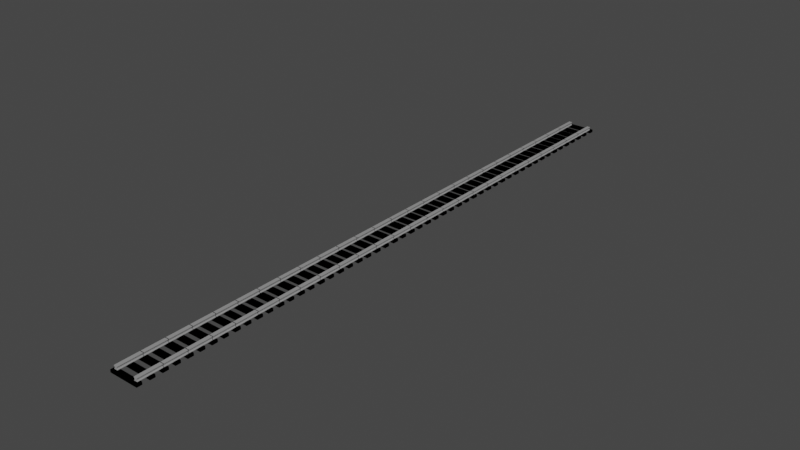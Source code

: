 # Source: rail.blend  (saved by Blender 3.4.6; exported with 4.5.12 LTS)
import bpy
from mathutils import Matrix  # noqa: F401  (used for matrix-valued properties, if any)

bpy.ops.wm.read_factory_settings(use_empty=True)
scene = bpy.context.scene
scene.name = 'Scene'

# ---- collections
col_collection = bpy.data.collections.new('Collection'); scene.collection.children.link(col_collection)

# ---- materials (node trees are filled in below, after node groups)
mat_iron = bpy.data.materials.new('Iron')
mat_iron.alpha_threshold = 0.0
mat_iron.use_transparent_shadow = False
mat_iron.roughness = 0.5
mat_iron.line_color = (0.0, 0.0, 0.0, 1.0)
mat_wood = bpy.data.materials.new('Wood')
mat_wood.use_transparent_shadow = False

# ---- material node trees
mat_iron.use_nodes = True; mat_iron.node_tree.nodes.clear()
_N = mat_iron.node_tree.nodes; _L = mat_iron.node_tree.links
n0 = _N.new('ShaderNodeOutputMaterial'); n0.name = 'Material Output'; n0.location = (300, 300)
n1 = _N.new('ShaderNodeBsdfPrincipled'); n1.name = 'Principled BSDF'; n1.location = (10, 300)
n1.distribution = 'GGX'
n1.subsurface_method = 'RANDOM_WALK_SKIN'
n1.inputs[0].default_value = (0.3108, 0.3108, 0.3108, 1.0)
n1.inputs[3].default_value = 1.45
n1.inputs[27].default_value = (0.0, 0.0, 0.0, 1.0)
n1.inputs[28].default_value = 1.0
_L.new(n1.outputs[0], n0.inputs[0])
n0.is_active_output = True
mat_wood.use_nodes = True; mat_wood.node_tree.nodes.clear()
_N = mat_wood.node_tree.nodes; _L = mat_wood.node_tree.links
n0 = _N.new('ShaderNodeBsdfPrincipled'); n0.name = 'Principled BSDF'; n0.location = (10, 300)
n0.distribution = 'GGX'
n0.subsurface_method = 'RANDOM_WALK_SKIN'
n0.inputs[0].default_value = (0.42, 0.09636, 0.04291, 1.0)
n0.inputs[2].default_value = 1.0
n0.inputs[3].default_value = 1.45
n0.inputs[13].default_value = 0.0
n0.inputs[27].default_value = (0.0, 0.0, 0.0, 1.0)
n0.inputs[28].default_value = 1.0
n1 = _N.new('ShaderNodeOutputMaterial'); n1.name = 'Material Output'; n1.location = (300, 300)
_L.new(n0.outputs[0], n1.inputs[0])
n1.is_active_output = True

# ---- world
world_world = bpy.data.worlds.new('World'); scene.world = world_world
world_world.use_nodes = True; world_world.node_tree.nodes.clear()
_N = world_world.node_tree.nodes; _L = world_world.node_tree.links
n0 = _N.new('ShaderNodeOutputWorld'); n0.name = 'World Output'; n0.location = (300, 300)
n1 = _N.new('ShaderNodeBackground'); n1.name = 'Background'; n1.location = (10, 300)
n1.inputs[0].default_value = (0.05088, 0.05088, 0.05088, 1.0)
_L.new(n1.outputs[0], n0.inputs[0])
n0.is_active_output = True
world_world.color = (0.05088, 0.05088, 0.05088)
world_world.use_sun_shadow = False
world_world.sun_shadow_jitter_overblur = 0.0

# ---- meshes
me_cube = bpy.data.meshes.new('Cube')
me_cube.from_pydata([(7.5, 6.939, 1.0), (7.5, 6.939, -1.0), (7.5, -6.939, 1.0), (7.5, -6.939, -1.0), (5.5, 6.939, 1.0), (5.5, 6.939, -1.0), (5.5, -6.939, 1.0), (5.5, -6.939, -1.0), (7.5, 6.939, 0.6385), (7.5, 6.939, -0.6385), (5.5, -6.939, -0.6385), (5.5, -6.939, 0.6385), (7.5, -6.939, 0.6385), (7.5, -6.939, -0.6385), (5.5, 6.939, 0.6385), (5.5, 6.939, -0.6385), (7.133, 6.939, 0.4322), (7.133, 6.939, -0.4322), (5.867, -6.939, -0.4322), (5.867, -6.939, 0.4322), (7.133, -6.939, 0.4322), (7.133, -6.939, -0.4322), (5.867, 6.939, 0.4322), (5.867, 6.939, -0.4322), (-8.545, -1.482, -2.483), (-8.545, -1.482, -0.9314), (-8.545, 1.482, -2.483), (-8.545, 1.482, -0.9314), (8.545, -1.482, -2.483), (8.545, -1.482, -0.9314), (8.545, 1.482, -2.483), (8.545, 1.482, -0.9314), (-8.545, 5.621, -2.483), (-8.545, 5.621, -0.9314), (-8.545, 8.585, -2.483), (-8.545, 8.585, -0.9314), (8.545, 5.621, -2.483), (8.545, 5.621, -0.9314), (8.545, 8.585, -2.483), (8.545, 8.585, -0.9314), (-8.545, -8.316, -2.483), (-8.545, -8.316, -0.9314), (-8.545, -5.352, -2.483), (-8.545, -5.352, -0.9314), (8.545, -8.316, -2.483), (8.545, -8.316, -0.9314), (8.545, -5.352, -2.483), (8.545, -5.352, -0.9314)], [], [(0, 4, 6, 2), (12, 2, 6, 11), (11, 6, 4, 14), (5, 1, 3, 7), (8, 0, 2, 12), (14, 4, 0, 8), (5, 15, 9, 1), (22, 14, 8, 16), (1, 9, 13, 3), (16, 8, 12, 20), (7, 10, 15, 5), (19, 11, 14, 22), (3, 13, 10, 7), (20, 12, 11, 19), (13, 21, 18, 10), (21, 20, 19, 18), (10, 18, 23, 15), (18, 19, 22, 23), (9, 17, 21, 13), (17, 16, 20, 21), (15, 23, 17, 9), (23, 22, 16, 17), (24, 25, 27, 26), (26, 27, 31, 30), (30, 31, 29, 28), (28, 29, 25, 24), (26, 30, 28, 24), (31, 27, 25, 29), (32, 33, 35, 34), (34, 35, 39, 38), (38, 39, 37, 36), (36, 37, 33, 32), (34, 38, 36, 32), (39, 35, 33, 37), (40, 41, 43, 42), (42, 43, 47, 46), (46, 47, 45, 44), (44, 45, 41, 40), (42, 46, 44, 40), (47, 43, 41, 45)])
me_cube.polygons.foreach_set('material_index', [0, 0, 0, 0, 0, 0, 0, 0, 0, 0, 0, 0, 0, 0, 0, 0, 0, 0, 0, 0, 0, 0, 1, 1, 1, 1, 1, 1, 1, 1, 1, 1, 1, 1, 1, 1, 1, 1, 1, 1])
_uv = me_cube.uv_layers.new(name='UVMap')
_uv.uv.foreach_set('vector', [0.625, 0.5, 0.875, 0.5, 0.875, 0.75, 0.625, 0.75, 0.5417, 0.75, 0.625, 0.75, 0.625, 1.0, 0.5417, 1.0, 0.5417, 0.0, 0.625, 0.0, 0.625, 0.25, 0.5417, 0.25, 0.125, 0.5, 0.375, 0.5, 0.375, 0.75, 0.125, 0.75, 0.5417, 0.5, 0.625, 0.5, 0.625, 0.75, 0.5417, 0.75, 0.5417, 0.25, 0.625, 0.25, 0.625, 0.5, 0.5417, 0.5, 0.375, 0.25, 0.4583, 0.25, 0.4583, 0.5, 0.375, 0.5, 0.5139, 0.25, 0.5417, 0.25, 0.5417, 0.5, 0.5139, 0.5, 0.375, 0.5, 0.4583, 0.5, 0.4583, 0.75, 0.375, 0.75, 0.5139, 0.5, 0.5417, 0.5, 0.5417, 0.75, 0.5139, 0.75, 0.375, 0.0, 0.4583, 0.0, 0.4583, 0.25, 0.375, 0.25, 0.5139, 0.0, 0.5417, 0.0, 0.5417, 0.25, 0.5139, 0.25, 0.375, 0.75, 0.4583, 0.75, 0.4583, 1.0, 0.375, 1.0, 0.5139, 0.75, 0.5417, 0.75, 0.5417, 1.0, 0.5139, 1.0, 0.4583, 0.75, 0.4861, 0.75, 0.4861, 1.0, 0.4583, 1.0, 0.4861, 0.75, 0.5139, 0.75, 0.5139, 1.0, 0.4861, 1.0, 0.4583, 0.0, 0.4861, 0.0, 0.4861, 0.25, 0.4583, 0.25, 0.4861, 0.0, 0.5139, 0.0, 0.5139, 0.25, 0.4861, 0.25, 0.4583, 0.5, 0.4861, 0.5, 0.4861, 0.75, 0.4583, 0.75, 0.4861, 0.5, 0.5139, 0.5, 0.5139, 0.75, 0.4861, 0.75, 0.4583, 0.25, 0.4861, 0.25, 0.4861, 0.5, 0.4583, 0.5, 0.4861, 0.25, 0.5139, 0.25, 0.5139, 0.5, 0.4861, 0.5, 0.375, 0.0, 0.625, 0.0, 0.625, 0.25, 0.375, 0.25, 0.375, 0.25, 0.625, 0.25, 0.625, 0.5, 0.375, 0.5, 0.375, 0.5, 0.625, 0.5, 0.625, 0.75, 0.375, 0.75, 0.375, 0.75, 0.625, 0.75, 0.625, 1.0, 0.375, 1.0, 0.125, 0.5, 0.375, 0.5, 0.375, 0.75, 0.125, 0.75, 0.625, 0.5, 0.875, 0.5, 0.875, 0.75, 0.625, 0.75, 0.375, 0.0, 0.625, 0.0, 0.625, 0.25, 0.375, 0.25, 0.375, 0.25, 0.625, 0.25, 0.625, 0.5, 0.375, 0.5, 0.375, 0.5, 0.625, 0.5, 0.625, 0.75, 0.375, 0.75, 0.375, 0.75, 0.625, 0.75, 0.625, 1.0, 0.375, 1.0, 0.125, 0.5, 0.375, 0.5, 0.375, 0.75, 0.125, 0.75, 0.625, 0.5, 0.875, 0.5, 0.875, 0.75, 0.625, 0.75, 0.375, 0.0, 0.625, 0.0, 0.625, 0.25, 0.375, 0.25, 0.375, 0.25, 0.625, 0.25, 0.625, 0.5, 0.375, 0.5, 0.375, 0.5, 0.625, 0.5, 0.625, 0.75, 0.375, 0.75, 0.375, 0.75, 0.625, 0.75, 0.625, 1.0, 0.375, 1.0, 0.125, 0.5, 0.375, 0.5, 0.375, 0.75, 0.125, 0.75, 0.625, 0.5, 0.875, 0.5, 0.875, 0.75, 0.625, 0.75])
me_cube.materials.append(mat_iron)
me_cube.materials.append(mat_wood)
me_cube.use_mirror_vertex_groups = False
me_cube.update()

# ---- objects
ob_rail = bpy.data.objects.new('Rail', me_cube)

# ---- transforms, parenting, visibility, modifiers, constraints
ob_rail.location = (0.0, 0.0, 0.0)
ob_rail.scale = (0.1518, 0.1518, 0.1518)
ob_rail.lock_rotations_4d = False
ob_rail.empty_display_type = 'ARROWS'
ob_rail.lineart.crease_threshold = 0.0
_m = ob_rail.modifiers.new('Mirror', 'MIRROR')
_m = ob_rail.modifiers.new('Array', 'ARRAY')
_m.count = 26
_m.relative_offset_displace = (0.0, 0.8, 0.0)

# ---- collection membership
col_collection.objects.link(ob_rail)

# ---- scene / render settings (as saved in the file)
scene.frame_start = 1; scene.frame_end = 250; scene.frame_set(1)
scene.render.engine = 'BLENDER_EEVEE_NEXT'
scene.cycles.sampling_pattern = 'TABULATED_SOBOL'
scene.cycles.use_light_tree = False
scene.view_settings.view_transform = 'Filmic'
bpy.context.view_layer.update()

# ---- added for rendering (the .blend has no active camera and no usable light): camera, sun
cam_auto = bpy.data.cameras.new('AutoCamera')
cam_auto.lens = 50.0
cam_auto.sensor_width = 36.0
cam_auto.clip_end = 1000.0
ob_auto_camera = bpy.data.objects.new('AutoCamera', cam_auto)
scene.collection.objects.link(ob_auto_camera)
ob_auto_camera.location = (49.8971, -34.2062, 39.8052)
ob_auto_camera.rotation_euler = (1.09748, -7.21219e-08, 0.694738)
scene.camera = ob_auto_camera
light_auto_sun = bpy.data.lights.new('AutoSun', 'SUN')
light_auto_sun.energy = 3.0
light_auto_sun.angle = 0.0523599
ob_auto_sun = bpy.data.objects.new('AutoSun', light_auto_sun)
scene.collection.objects.link(ob_auto_sun)
ob_auto_sun.rotation_euler = (0.872665, 0.174533, 0.523599)
bpy.context.view_layer.update()
